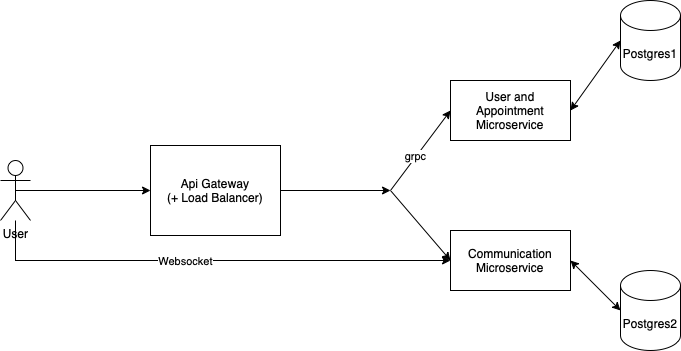

The diagram above was exported from draw.io. Its source (the exported page's mxGraphModel, read from the mxfile embedded in the PNG):
<mxGraphModel dx="847" dy="509" grid="1" gridSize="10" guides="1" tooltips="1" connect="1" arrows="1" fold="1" page="1" pageScale="1" pageWidth="850" pageHeight="1100" math="0" shadow="0">
  <root>
    <mxCell id="0" />
    <mxCell id="1" parent="0" />
    <mxCell id="W8L5Wkr2lObp39cMzfqi-1" value="User" style="shape=umlActor;verticalLabelPosition=bottom;verticalAlign=top;html=1;outlineConnect=0;" parent="1" vertex="1">
      <mxGeometry x="130" y="190" width="30" height="60" as="geometry" />
    </mxCell>
    <mxCell id="W8L5Wkr2lObp39cMzfqi-2" value="Api Gateway&lt;div&gt;(+ Load Balancer)&lt;/div&gt;" style="rounded=0;whiteSpace=wrap;html=1;" parent="1" vertex="1">
      <mxGeometry x="280" y="175" width="130" height="90" as="geometry" />
    </mxCell>
    <mxCell id="W8L5Wkr2lObp39cMzfqi-4" value="User and Appointment Microservice" style="rounded=0;whiteSpace=wrap;html=1;" parent="1" vertex="1">
      <mxGeometry x="580" y="110" width="120" height="60" as="geometry" />
    </mxCell>
    <mxCell id="W8L5Wkr2lObp39cMzfqi-5" value="Communication Microservice" style="rounded=0;whiteSpace=wrap;html=1;" parent="1" vertex="1">
      <mxGeometry x="580" y="260" width="120" height="60" as="geometry" />
    </mxCell>
    <mxCell id="W8L5Wkr2lObp39cMzfqi-6" value="Postgres1" style="shape=cylinder3;whiteSpace=wrap;html=1;boundedLbl=1;backgroundOutline=1;size=15;" parent="1" vertex="1">
      <mxGeometry x="750" y="30" width="60" height="80" as="geometry" />
    </mxCell>
    <mxCell id="W8L5Wkr2lObp39cMzfqi-7" value="Postgres2" style="shape=cylinder3;whiteSpace=wrap;html=1;boundedLbl=1;backgroundOutline=1;size=15;" parent="1" vertex="1">
      <mxGeometry x="750" y="300" width="60" height="80" as="geometry" />
    </mxCell>
    <mxCell id="W8L5Wkr2lObp39cMzfqi-9" value="" style="endArrow=classic;html=1;rounded=0;exitX=0.5;exitY=0.5;exitDx=0;exitDy=0;exitPerimeter=0;entryX=0;entryY=0.5;entryDx=0;entryDy=0;" parent="1" source="W8L5Wkr2lObp39cMzfqi-1" target="W8L5Wkr2lObp39cMzfqi-2" edge="1">
      <mxGeometry width="50" height="50" relative="1" as="geometry">
        <mxPoint x="400" y="310" as="sourcePoint" />
        <mxPoint x="450" y="260" as="targetPoint" />
      </mxGeometry>
    </mxCell>
    <mxCell id="W8L5Wkr2lObp39cMzfqi-10" value="" style="endArrow=classic;html=1;rounded=0;exitX=1;exitY=0.5;exitDx=0;exitDy=0;" parent="1" source="W8L5Wkr2lObp39cMzfqi-2" edge="1">
      <mxGeometry width="50" height="50" relative="1" as="geometry">
        <mxPoint x="155" y="230" as="sourcePoint" />
        <mxPoint x="520" y="220" as="targetPoint" />
      </mxGeometry>
    </mxCell>
    <mxCell id="W8L5Wkr2lObp39cMzfqi-11" value="" style="endArrow=classic;html=1;rounded=0;exitX=1;exitY=0.5;exitDx=0;exitDy=0;entryX=0;entryY=0.5;entryDx=0;entryDy=0;" parent="1" target="W8L5Wkr2lObp39cMzfqi-4" edge="1">
      <mxGeometry width="50" height="50" relative="1" as="geometry">
        <mxPoint x="520" y="220" as="sourcePoint" />
        <mxPoint x="450" y="260" as="targetPoint" />
      </mxGeometry>
    </mxCell>
    <mxCell id="W8L5Wkr2lObp39cMzfqi-17" value="grpc" style="edgeLabel;html=1;align=center;verticalAlign=middle;resizable=0;points=[];" parent="W8L5Wkr2lObp39cMzfqi-11" vertex="1" connectable="0">
      <mxGeometry x="-0.168" y="1" relative="1" as="geometry">
        <mxPoint as="offset" />
      </mxGeometry>
    </mxCell>
    <mxCell id="W8L5Wkr2lObp39cMzfqi-12" value="" style="endArrow=classic;html=1;rounded=0;exitX=1;exitY=0.5;exitDx=0;exitDy=0;entryX=0;entryY=0.5;entryDx=0;entryDy=0;" parent="1" target="W8L5Wkr2lObp39cMzfqi-5" edge="1">
      <mxGeometry width="50" height="50" relative="1" as="geometry">
        <mxPoint x="520" y="220" as="sourcePoint" />
        <mxPoint x="450" y="260" as="targetPoint" />
      </mxGeometry>
    </mxCell>
    <mxCell id="W8L5Wkr2lObp39cMzfqi-13" value="" style="endArrow=classic;html=1;rounded=0;entryX=0;entryY=0.5;entryDx=0;entryDy=0;" parent="1" source="W8L5Wkr2lObp39cMzfqi-1" target="W8L5Wkr2lObp39cMzfqi-5" edge="1">
      <mxGeometry width="50" height="50" relative="1" as="geometry">
        <mxPoint x="530" y="230" as="sourcePoint" />
        <mxPoint x="590" y="290" as="targetPoint" />
        <Array as="points">
          <mxPoint x="145" y="290" />
        </Array>
      </mxGeometry>
    </mxCell>
    <mxCell id="W8L5Wkr2lObp39cMzfqi-16" value="Websocket" style="edgeLabel;html=1;align=center;verticalAlign=middle;resizable=0;points=[];" parent="W8L5Wkr2lObp39cMzfqi-13" vertex="1" connectable="0">
      <mxGeometry x="-0.12" relative="1" as="geometry">
        <mxPoint as="offset" />
      </mxGeometry>
    </mxCell>
    <mxCell id="W8L5Wkr2lObp39cMzfqi-18" value="" style="endArrow=classic;startArrow=classic;html=1;rounded=0;exitX=1;exitY=0.5;exitDx=0;exitDy=0;entryX=0;entryY=0.5;entryDx=0;entryDy=0;entryPerimeter=0;" parent="1" source="W8L5Wkr2lObp39cMzfqi-4" target="W8L5Wkr2lObp39cMzfqi-6" edge="1">
      <mxGeometry width="50" height="50" relative="1" as="geometry">
        <mxPoint x="400" y="310" as="sourcePoint" />
        <mxPoint x="450" y="260" as="targetPoint" />
      </mxGeometry>
    </mxCell>
    <mxCell id="W8L5Wkr2lObp39cMzfqi-19" value="" style="endArrow=classic;startArrow=classic;html=1;rounded=0;exitX=1;exitY=0.5;exitDx=0;exitDy=0;entryX=0;entryY=0.5;entryDx=0;entryDy=0;entryPerimeter=0;" parent="1" source="W8L5Wkr2lObp39cMzfqi-5" target="W8L5Wkr2lObp39cMzfqi-7" edge="1">
      <mxGeometry width="50" height="50" relative="1" as="geometry">
        <mxPoint x="400" y="310" as="sourcePoint" />
        <mxPoint x="450" y="260" as="targetPoint" />
      </mxGeometry>
    </mxCell>
  </root>
</mxGraphModel>